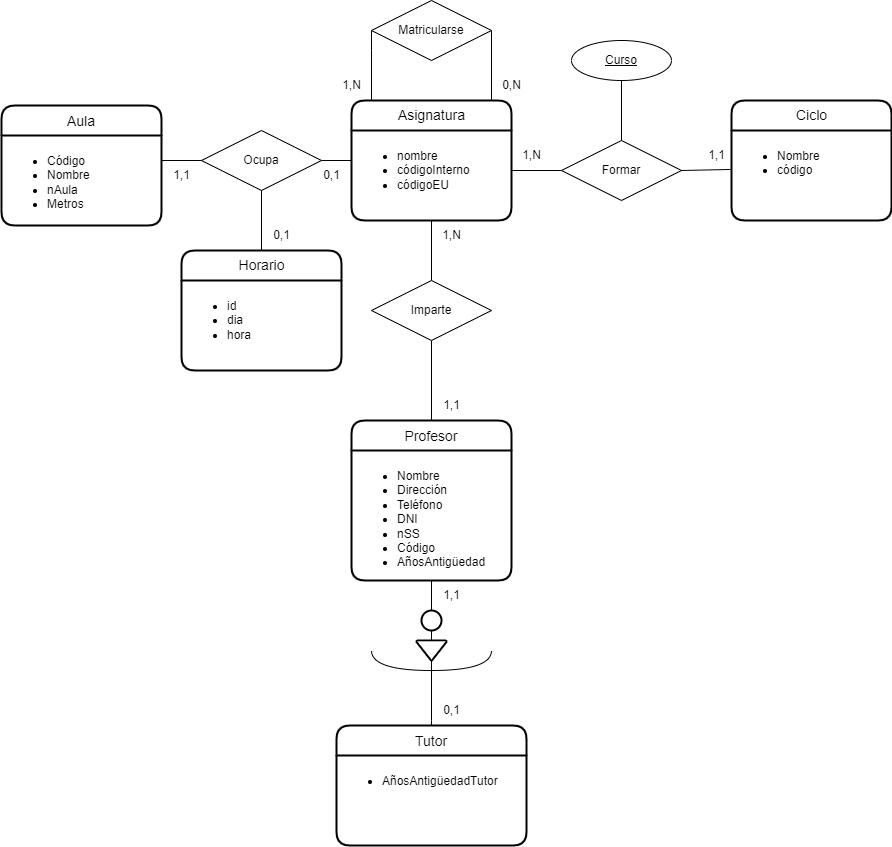

The diagram above was exported from draw.io. Its source (the exported page's mxGraphModel, read from the mxfile embedded in the PNG):
<mxGraphModel dx="2272" dy="705" grid="1" gridSize="10" guides="1" tooltips="1" connect="1" arrows="1" fold="1" page="1" pageScale="1" pageWidth="850" pageHeight="1100" background="#ffffff" math="0" shadow="0">
  <root>
    <mxCell id="0" />
    <mxCell id="1" parent="0" />
    <mxCell id="1qHwfx2tbSfCcqjaCeHv-1" value="Horario" style="swimlane;childLayout=stackLayout;horizontal=1;startSize=30;horizontalStack=0;rounded=1;fontSize=14;fontStyle=0;strokeWidth=2;resizeParent=0;resizeLast=1;shadow=0;dashed=0;align=center;labelBackgroundColor=none;html=1;" parent="1" vertex="1">
      <mxGeometry x="-90" y="290" width="160" height="120" as="geometry">
        <mxRectangle x="440" y="340" width="90" height="30" as="alternateBounds" />
      </mxGeometry>
    </mxCell>
    <mxCell id="1qHwfx2tbSfCcqjaCeHv-2" value="&lt;ul&gt;&lt;li&gt;id&lt;/li&gt;&lt;li&gt;dia&lt;/li&gt;&lt;li&gt;hora&lt;/li&gt;&lt;/ul&gt;" style="align=left;strokeColor=none;fillColor=none;spacingLeft=4;fontSize=12;verticalAlign=top;resizable=0;rotatable=0;part=1;labelBackgroundColor=none;html=1;" parent="1qHwfx2tbSfCcqjaCeHv-1" vertex="1">
      <mxGeometry y="30" width="160" height="90" as="geometry" />
    </mxCell>
    <mxCell id="1qHwfx2tbSfCcqjaCeHv-3" value="Asignatura" style="swimlane;childLayout=stackLayout;horizontal=1;startSize=30;horizontalStack=0;rounded=1;fontSize=14;fontStyle=0;strokeWidth=2;resizeParent=0;resizeLast=1;shadow=0;dashed=0;align=center;labelBackgroundColor=none;html=1;" parent="1" vertex="1">
      <mxGeometry x="80" y="140" width="160" height="120" as="geometry" />
    </mxCell>
    <mxCell id="1qHwfx2tbSfCcqjaCeHv-4" value="&lt;ul&gt;&lt;li&gt;nombre&lt;/li&gt;&lt;li&gt;códigoInterno&lt;/li&gt;&lt;li&gt;códigoEU&lt;/li&gt;&lt;/ul&gt;" style="align=left;strokeColor=none;fillColor=none;spacingLeft=4;fontSize=12;verticalAlign=top;resizable=0;rotatable=0;part=1;labelBackgroundColor=none;html=1;" parent="1qHwfx2tbSfCcqjaCeHv-3" vertex="1">
      <mxGeometry y="30" width="160" height="90" as="geometry" />
    </mxCell>
    <mxCell id="kST0kpkhgkk3Xxmvuzeh-3" value="Aula" style="swimlane;childLayout=stackLayout;horizontal=1;startSize=30;horizontalStack=0;rounded=1;fontSize=14;fontStyle=0;strokeWidth=2;resizeParent=0;resizeLast=1;shadow=0;dashed=0;align=center;" parent="1" vertex="1">
      <mxGeometry x="-270" y="145" width="160" height="120" as="geometry" />
    </mxCell>
    <mxCell id="kST0kpkhgkk3Xxmvuzeh-4" value="&lt;ul&gt;&lt;li&gt;Código&lt;/li&gt;&lt;li&gt;Nombre&lt;/li&gt;&lt;li&gt;nAula&lt;/li&gt;&lt;li&gt;Metros&lt;/li&gt;&lt;/ul&gt;" style="align=left;strokeColor=none;fillColor=none;spacingLeft=4;fontSize=12;verticalAlign=top;resizable=0;rotatable=0;part=1;html=1;" parent="kST0kpkhgkk3Xxmvuzeh-3" vertex="1">
      <mxGeometry y="30" width="160" height="90" as="geometry" />
    </mxCell>
    <mxCell id="1qHwfx2tbSfCcqjaCeHv-5" value="Ciclo" style="swimlane;childLayout=stackLayout;horizontal=1;startSize=30;horizontalStack=0;rounded=1;fontSize=14;fontStyle=0;strokeWidth=2;resizeParent=0;resizeLast=1;shadow=0;dashed=0;align=center;labelBackgroundColor=none;html=1;" parent="1" vertex="1">
      <mxGeometry x="460" y="140" width="160" height="120" as="geometry" />
    </mxCell>
    <mxCell id="1qHwfx2tbSfCcqjaCeHv-6" value="&lt;ul&gt;&lt;li&gt;Nombre&lt;/li&gt;&lt;li&gt;código&lt;/li&gt;&lt;/ul&gt;" style="align=left;strokeColor=none;fillColor=none;spacingLeft=4;fontSize=12;verticalAlign=top;resizable=0;rotatable=0;part=1;labelBackgroundColor=none;html=1;" parent="1qHwfx2tbSfCcqjaCeHv-5" vertex="1">
      <mxGeometry y="30" width="160" height="90" as="geometry" />
    </mxCell>
    <mxCell id="kST0kpkhgkk3Xxmvuzeh-26" style="edgeStyle=none;rounded=0;orthogonalLoop=1;jettySize=auto;html=1;exitX=0.5;exitY=0;exitDx=0;exitDy=0;entryX=0.5;entryY=1;entryDx=0;entryDy=0;endArrow=none;endFill=0;" parent="1" source="kST0kpkhgkk3Xxmvuzeh-5" target="kST0kpkhgkk3Xxmvuzeh-24" edge="1">
      <mxGeometry relative="1" as="geometry" />
    </mxCell>
    <mxCell id="kST0kpkhgkk3Xxmvuzeh-5" value="Profesor" style="swimlane;childLayout=stackLayout;horizontal=1;startSize=30;horizontalStack=0;rounded=1;fontSize=14;fontStyle=0;strokeWidth=2;resizeParent=0;resizeLast=1;shadow=0;dashed=0;align=center;" parent="1" vertex="1">
      <mxGeometry x="80" y="460" width="160" height="160" as="geometry" />
    </mxCell>
    <mxCell id="kST0kpkhgkk3Xxmvuzeh-6" value="&lt;ul&gt;&lt;li&gt;Nombre&lt;/li&gt;&lt;li&gt;Dirección&lt;/li&gt;&lt;li&gt;Teléfono&lt;/li&gt;&lt;li&gt;DNI&lt;/li&gt;&lt;li&gt;nSS&lt;/li&gt;&lt;li&gt;Código&lt;/li&gt;&lt;li&gt;AñosAntigüedad&lt;/li&gt;&lt;/ul&gt;" style="align=left;strokeColor=none;fillColor=none;spacingLeft=4;fontSize=12;verticalAlign=top;resizable=0;rotatable=0;part=1;html=1;" parent="kST0kpkhgkk3Xxmvuzeh-5" vertex="1">
      <mxGeometry y="30" width="160" height="130" as="geometry" />
    </mxCell>
    <mxCell id="kST0kpkhgkk3Xxmvuzeh-11" value="Tutor" style="swimlane;childLayout=stackLayout;horizontal=1;startSize=30;horizontalStack=0;rounded=1;fontSize=14;fontStyle=0;strokeWidth=2;resizeParent=0;resizeLast=1;shadow=0;dashed=0;align=center;" parent="1" vertex="1">
      <mxGeometry x="65" y="765" width="190" height="120" as="geometry" />
    </mxCell>
    <mxCell id="kST0kpkhgkk3Xxmvuzeh-12" value="&lt;ul&gt;&lt;li&gt;AñosAntigüedadTutor&lt;/li&gt;&lt;/ul&gt;" style="align=left;strokeColor=none;fillColor=none;spacingLeft=4;fontSize=12;verticalAlign=top;resizable=0;rotatable=0;part=1;html=1;" parent="kST0kpkhgkk3Xxmvuzeh-11" vertex="1">
      <mxGeometry y="30" width="190" height="90" as="geometry" />
    </mxCell>
    <mxCell id="kST0kpkhgkk3Xxmvuzeh-14" style="rounded=0;orthogonalLoop=1;jettySize=auto;html=1;exitX=0;exitY=0.5;exitDx=0;exitDy=0;entryX=0.25;entryY=0;entryDx=0;entryDy=0;endArrow=none;endFill=0;" parent="1" source="kST0kpkhgkk3Xxmvuzeh-13" target="1qHwfx2tbSfCcqjaCeHv-3" edge="1">
      <mxGeometry relative="1" as="geometry">
        <mxPoint x="110.07999999999993" y="119.03999999999996" as="targetPoint" />
        <Array as="points">
          <mxPoint x="100" y="90" />
          <mxPoint x="100" y="140" />
        </Array>
      </mxGeometry>
    </mxCell>
    <mxCell id="kST0kpkhgkk3Xxmvuzeh-15" style="rounded=0;orthogonalLoop=1;jettySize=auto;html=1;exitX=1;exitY=0.5;exitDx=0;exitDy=0;endArrow=none;endFill=0;" parent="1" source="kST0kpkhgkk3Xxmvuzeh-13" edge="1">
      <mxGeometry relative="1" as="geometry">
        <mxPoint x="200" y="140" as="targetPoint" />
        <Array as="points">
          <mxPoint x="220" y="140" />
        </Array>
      </mxGeometry>
    </mxCell>
    <mxCell id="kST0kpkhgkk3Xxmvuzeh-13" value="Matricularse" style="shape=rhombus;perimeter=rhombusPerimeter;whiteSpace=wrap;html=1;align=center;" parent="1" vertex="1">
      <mxGeometry x="100" y="40" width="120" height="60" as="geometry" />
    </mxCell>
    <mxCell id="1qHwfx2tbSfCcqjaCeHv-13" value="" style="edgeStyle=orthogonalEdgeStyle;rounded=0;orthogonalLoop=1;jettySize=auto;html=1;labelBackgroundColor=none;endArrow=none;endFill=0;entryX=0.5;entryY=0;entryDx=0;entryDy=0;" parent="1" source="kST0kpkhgkk3Xxmvuzeh-16" target="kST0kpkhgkk3Xxmvuzeh-11" edge="1">
      <mxGeometry relative="1" as="geometry">
        <Array as="points">
          <mxPoint x="160" y="760" />
        </Array>
      </mxGeometry>
    </mxCell>
    <mxCell id="kST0kpkhgkk3Xxmvuzeh-16" value="" style="strokeWidth=2;html=1;shape=mxgraph.flowchart.merge_or_storage;whiteSpace=wrap;labelBackgroundColor=none;" parent="1" vertex="1">
      <mxGeometry x="145" y="680" width="30" height="20" as="geometry" />
    </mxCell>
    <mxCell id="kST0kpkhgkk3Xxmvuzeh-17" value="" style="shape=requiredInterface;html=1;verticalLabelPosition=bottom;sketch=0;direction=south;labelBackgroundColor=none;" parent="1" vertex="1">
      <mxGeometry x="100" y="690" width="120" height="20" as="geometry" />
    </mxCell>
    <mxCell id="kST0kpkhgkk3Xxmvuzeh-18" value="" style="strokeWidth=2;html=1;shape=mxgraph.flowchart.start_2;whiteSpace=wrap;labelBackgroundColor=none;" parent="1" vertex="1">
      <mxGeometry x="150" y="650" width="20" height="20" as="geometry" />
    </mxCell>
    <mxCell id="1qHwfx2tbSfCcqjaCeHv-7" value="Formar" style="shape=rhombus;perimeter=rhombusPerimeter;whiteSpace=wrap;html=1;align=center;labelBackgroundColor=none;" parent="1" vertex="1">
      <mxGeometry x="290" y="180" width="120" height="60" as="geometry" />
    </mxCell>
    <mxCell id="1qHwfx2tbSfCcqjaCeHv-8" value="" style="endArrow=none;html=1;rounded=0;labelBackgroundColor=none;entryX=0;entryY=0.5;entryDx=0;entryDy=0;" parent="1" target="1qHwfx2tbSfCcqjaCeHv-7" edge="1">
      <mxGeometry relative="1" as="geometry">
        <mxPoint x="240" y="210" as="sourcePoint" />
        <mxPoint x="500" y="360" as="targetPoint" />
      </mxGeometry>
    </mxCell>
    <mxCell id="kST0kpkhgkk3Xxmvuzeh-22" value="0,N" style="text;html=1;align=center;verticalAlign=middle;resizable=0;points=[];autosize=1;strokeColor=none;fillColor=none;" parent="1" vertex="1">
      <mxGeometry x="220" y="110" width="40" height="30" as="geometry" />
    </mxCell>
    <mxCell id="1qHwfx2tbSfCcqjaCeHv-9" value="" style="endArrow=none;html=1;rounded=0;labelBackgroundColor=none;exitX=1;exitY=0.5;exitDx=0;exitDy=0;entryX=-0.006;entryY=0.433;entryDx=0;entryDy=0;entryPerimeter=0;" parent="1" source="1qHwfx2tbSfCcqjaCeHv-7" target="1qHwfx2tbSfCcqjaCeHv-6" edge="1">
      <mxGeometry relative="1" as="geometry">
        <mxPoint x="340" y="360" as="sourcePoint" />
        <mxPoint x="500" y="360" as="targetPoint" />
      </mxGeometry>
    </mxCell>
    <mxCell id="kST0kpkhgkk3Xxmvuzeh-23" value="1,N" style="text;html=1;align=center;verticalAlign=middle;resizable=0;points=[];autosize=1;strokeColor=none;fillColor=none;" parent="1" vertex="1">
      <mxGeometry x="60" y="110" width="40" height="30" as="geometry" />
    </mxCell>
    <mxCell id="1qHwfx2tbSfCcqjaCeHv-10" value="" style="endArrow=none;html=1;rounded=0;labelBackgroundColor=none;exitX=0.5;exitY=0;exitDx=0;exitDy=0;entryX=0.5;entryY=1;entryDx=0;entryDy=0;" parent="1" source="1qHwfx2tbSfCcqjaCeHv-7" target="1qHwfx2tbSfCcqjaCeHv-11" edge="1">
      <mxGeometry relative="1" as="geometry">
        <mxPoint x="360" y="150" as="sourcePoint" />
        <mxPoint x="360" y="90" as="targetPoint" />
      </mxGeometry>
    </mxCell>
    <mxCell id="kST0kpkhgkk3Xxmvuzeh-25" style="edgeStyle=none;rounded=0;orthogonalLoop=1;jettySize=auto;html=1;exitX=0.5;exitY=0;exitDx=0;exitDy=0;entryX=0.5;entryY=1;entryDx=0;entryDy=0;endArrow=none;endFill=0;" parent="1" source="kST0kpkhgkk3Xxmvuzeh-24" target="1qHwfx2tbSfCcqjaCeHv-4" edge="1">
      <mxGeometry relative="1" as="geometry" />
    </mxCell>
    <mxCell id="1qHwfx2tbSfCcqjaCeHv-11" value="Curso" style="ellipse;whiteSpace=wrap;html=1;align=center;fontStyle=4;labelBackgroundColor=none;" parent="1" vertex="1">
      <mxGeometry x="300" y="80" width="100" height="40" as="geometry" />
    </mxCell>
    <mxCell id="kST0kpkhgkk3Xxmvuzeh-24" value="Imparte" style="shape=rhombus;perimeter=rhombusPerimeter;whiteSpace=wrap;html=1;align=center;" parent="1" vertex="1">
      <mxGeometry x="100" y="320" width="120" height="60" as="geometry" />
    </mxCell>
    <mxCell id="t9QGAOSE5nnj5Z6VBLTJ-1" style="edgeStyle=orthogonalEdgeStyle;rounded=0;orthogonalLoop=1;jettySize=auto;html=1;exitX=0.5;exitY=1;exitDx=0;exitDy=0;entryX=0.5;entryY=0;entryDx=0;entryDy=0;endArrow=none;endFill=0;" parent="1" source="1qHwfx2tbSfCcqjaCeHv-14" target="1qHwfx2tbSfCcqjaCeHv-1" edge="1">
      <mxGeometry relative="1" as="geometry" />
    </mxCell>
    <mxCell id="1qHwfx2tbSfCcqjaCeHv-14" value="Ocupa" style="shape=rhombus;perimeter=rhombusPerimeter;whiteSpace=wrap;html=1;align=center;labelBackgroundColor=none;" parent="1" vertex="1">
      <mxGeometry x="-70" y="170" width="120" height="60" as="geometry" />
    </mxCell>
    <mxCell id="kST0kpkhgkk3Xxmvuzeh-27" value="1,1" style="text;html=1;align=center;verticalAlign=middle;resizable=0;points=[];autosize=1;strokeColor=none;fillColor=none;" parent="1" vertex="1">
      <mxGeometry x="160" y="620" width="40" height="30" as="geometry" />
    </mxCell>
    <mxCell id="1qHwfx2tbSfCcqjaCeHv-15" value="" style="endArrow=none;html=1;rounded=0;labelBackgroundColor=none;entryX=0;entryY=0.5;entryDx=0;entryDy=0;exitX=1;exitY=0.5;exitDx=0;exitDy=0;" parent="1" source="1qHwfx2tbSfCcqjaCeHv-14" target="1qHwfx2tbSfCcqjaCeHv-3" edge="1">
      <mxGeometry relative="1" as="geometry">
        <mxPoint x="-330" y="360" as="sourcePoint" />
        <mxPoint x="-170" y="360" as="targetPoint" />
      </mxGeometry>
    </mxCell>
    <mxCell id="kST0kpkhgkk3Xxmvuzeh-28" value="0,1" style="text;html=1;align=center;verticalAlign=middle;resizable=0;points=[];autosize=1;strokeColor=none;fillColor=none;" parent="1" vertex="1">
      <mxGeometry x="160" y="735" width="40" height="30" as="geometry" />
    </mxCell>
    <mxCell id="1qHwfx2tbSfCcqjaCeHv-16" value="" style="endArrow=none;html=1;rounded=0;labelBackgroundColor=none;entryX=0;entryY=0.5;entryDx=0;entryDy=0;" parent="1" target="1qHwfx2tbSfCcqjaCeHv-14" edge="1">
      <mxGeometry relative="1" as="geometry">
        <mxPoint x="-110" y="200" as="sourcePoint" />
        <mxPoint x="-170" y="360" as="targetPoint" />
      </mxGeometry>
    </mxCell>
    <mxCell id="kST0kpkhgkk3Xxmvuzeh-29" value="1,1" style="text;html=1;align=center;verticalAlign=middle;resizable=0;points=[];autosize=1;strokeColor=none;fillColor=none;" parent="1" vertex="1">
      <mxGeometry x="160" y="430" width="40" height="30" as="geometry" />
    </mxCell>
    <mxCell id="kST0kpkhgkk3Xxmvuzeh-30" value="1,N" style="text;html=1;align=center;verticalAlign=middle;resizable=0;points=[];autosize=1;strokeColor=none;fillColor=none;" parent="1" vertex="1">
      <mxGeometry x="160" y="260" width="40" height="30" as="geometry" />
    </mxCell>
    <mxCell id="1qHwfx2tbSfCcqjaCeHv-18" value="" style="endArrow=none;html=1;rounded=0;labelBackgroundColor=none;entryX=0.5;entryY=0;entryDx=0;entryDy=0;entryPerimeter=0;exitX=0.5;exitY=1;exitDx=0;exitDy=0;" parent="1" source="kST0kpkhgkk3Xxmvuzeh-6" target="kST0kpkhgkk3Xxmvuzeh-18" edge="1">
      <mxGeometry relative="1" as="geometry">
        <mxPoint x="-330" y="560" as="sourcePoint" />
        <mxPoint x="-170" y="560" as="targetPoint" />
      </mxGeometry>
    </mxCell>
    <mxCell id="1qHwfx2tbSfCcqjaCeHv-20" value="" style="endArrow=none;html=1;rounded=0;labelBackgroundColor=none;entryX=0.5;entryY=0;entryDx=0;entryDy=0;entryPerimeter=0;exitX=0.5;exitY=1;exitDx=0;exitDy=0;exitPerimeter=0;" parent="1" source="kST0kpkhgkk3Xxmvuzeh-18" target="kST0kpkhgkk3Xxmvuzeh-16" edge="1">
      <mxGeometry relative="1" as="geometry">
        <mxPoint x="-330" y="560" as="sourcePoint" />
        <mxPoint x="-170" y="560" as="targetPoint" />
      </mxGeometry>
    </mxCell>
    <mxCell id="oWNfN4qEdJ4_sU_dZvUw-4" value="" style="endArrow=none;html=1;rounded=0;exitX=0.5;exitY=0;exitDx=0;exitDy=0;entryX=0.5;entryY=1;entryDx=0;entryDy=0;" parent="1" source="1qHwfx2tbSfCcqjaCeHv-1" target="1qHwfx2tbSfCcqjaCeHv-14" edge="1">
      <mxGeometry relative="1" as="geometry">
        <mxPoint x="90" y="380" as="sourcePoint" />
        <mxPoint x="-40" y="345" as="targetPoint" />
      </mxGeometry>
    </mxCell>
    <mxCell id="t9QGAOSE5nnj5Z6VBLTJ-2" value="1,1" style="text;html=1;align=center;verticalAlign=middle;resizable=0;points=[];autosize=1;strokeColor=none;fillColor=none;" parent="1" vertex="1">
      <mxGeometry x="425" y="180" width="40" height="30" as="geometry" />
    </mxCell>
    <mxCell id="t9QGAOSE5nnj5Z6VBLTJ-3" value="1,N" style="text;html=1;align=center;verticalAlign=middle;resizable=0;points=[];autosize=1;strokeColor=none;fillColor=none;" parent="1" vertex="1">
      <mxGeometry x="240" y="180" width="40" height="30" as="geometry" />
    </mxCell>
    <mxCell id="NJX-DeSPR1_HNfZw-Zis-2" value="0,1" style="text;html=1;align=center;verticalAlign=middle;resizable=0;points=[];autosize=1;strokeColor=none;fillColor=none;" parent="1" vertex="1">
      <mxGeometry x="40" y="200" width="40" height="30" as="geometry" />
    </mxCell>
    <mxCell id="NJX-DeSPR1_HNfZw-Zis-3" value="1,1" style="text;html=1;align=center;verticalAlign=middle;resizable=0;points=[];autosize=1;strokeColor=none;fillColor=none;" parent="1" vertex="1">
      <mxGeometry x="-110" y="200" width="40" height="30" as="geometry" />
    </mxCell>
    <mxCell id="NJX-DeSPR1_HNfZw-Zis-4" value="0,1" style="text;html=1;align=center;verticalAlign=middle;resizable=0;points=[];autosize=1;strokeColor=none;fillColor=none;" parent="1" vertex="1">
      <mxGeometry x="-10" y="260" width="40" height="30" as="geometry" />
    </mxCell>
  </root>
</mxGraphModel>